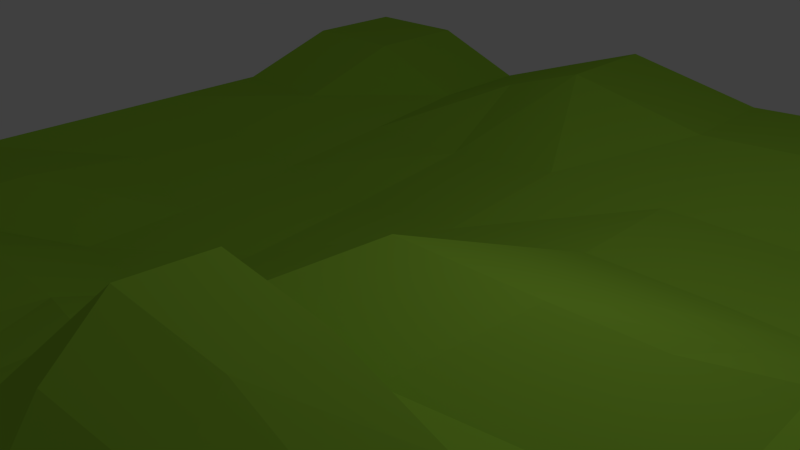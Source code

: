 # Source: JK-Gelaende.blend  (saved by Blender 2.76.0; exported with 4.5.12 LTS)
import bpy
from mathutils import Matrix  # noqa: F401  (used for matrix-valued properties, if any)

bpy.ops.wm.read_factory_settings(use_empty=True)
scene = bpy.context.scene
scene.name = 'Scene'

# ---- collections
col_collection_1 = bpy.data.collections.new('Collection 1'); scene.collection.children.link(col_collection_1)

# ---- materials (node trees are filled in below, after node groups)
mat_material_001 = bpy.data.materials.new('Material.001')
mat_material_001.alpha_threshold = 0.0
mat_material_001.diffuse_color = (0.3501, 0.6619, 0.05038, 1.0)
mat_material_001.roughness = 0.5

# ---- material node trees

# ---- world
world_world = bpy.data.worlds.new('World'); scene.world = world_world
world_world.color = (0.05088, 0.05088, 0.05088)
world_world.use_sun_shadow = False
world_world.sun_shadow_jitter_overblur = 0.0
world_world.cycles.sampling_method = 'MANUAL'
world_world.cycles.sample_map_resolution = 256

# ---- cameras
cam_camera = bpy.data.cameras.new('Camera')
cam_camera.clip_end = 100.0
cam_camera.lens = 35.0
cam_camera.sensor_width = 32.0
cam_camera.sensor_height = 18.0
cam_camera.ortho_scale = 7.314
cam_camera.dof.focus_distance = 0.0

# ---- lights
light_lamp = bpy.data.lights.new('Lamp', 'POINT')
light_lamp.transmission_factor = 0.0
light_lamp.cutoff_distance = 30.0
light_lamp.energy = 100.0
light_lamp.shadow_buffer_clip_start = 1.001
light_lamp.shadow_soft_size = 0.1
light_lamp.shadow_maximum_resolution = 0.006
light_lamp.use_absolute_resolution = True
light_lamp.cycles.use_multiple_importance_sampling = False

# ---- meshes
me_fl_che = bpy.data.meshes.new('Fläche')
me_fl_che.from_pydata([(-1.0, -1.0, 0.0), (1.0, -1.0, 0.0), (-0.9503, 0.9661, 0.09915), (1.0, 1.0, 0.0), (-1.0, 0.0, 0.0), (0.0, -1.0, 0.0), (0.9472, 0.007647, 0.05237), (-0.1323, 1.017, 0.124), (-0.05415, 0.008482, -0.06067), (-1.0, -0.5, 0.0), (0.5, -1.0, 0.0), (1.0, 0.5, 0.0), (-0.5, 1.0, 0.0), (-1.0, 0.5, 0.0), (-0.5, -1.0, 0.0), (1.026, -0.454, 0.07751), (0.424, 1.01, 0.07125), (0.0, 0.5, 0.0), (0.02766, -0.5171, 0.09323), (-0.5419, -0.03089, -0.0857), (0.4459, -0.1505, 0.1576), (0.5543, -0.4263, 0.1571), (-0.4886, -0.4457, 0.005949), (-0.5295, 0.5205, -0.03861), (0.5, 0.5, 0.0), (-1.0, -0.75, 0.0), (0.75, -1.0, 0.0), (1.0, 0.75, 0.0), (-0.7003, 0.9661, 0.09915), (-1.0, 0.25, 0.0), (-0.25, -1.0, 0.0), (0.9472, -0.2424, 0.05237), (0.1843, 1.003, 0.06226), (-0.1323, 0.7666, 0.124), (0.0, -0.25, 0.0), (-0.7856, 0.007839, -0.04069), (0.1959, -0.1505, 0.1576), (-1.0, -0.25, 0.0), (0.25, -1.0, 0.0), (1.0, 0.25, 0.0), (-0.3166, 1.014, 0.06173), (-0.9503, 0.7161, 0.09915), (-0.75, -1.0, 0.0), (1.026, -0.704, 0.07751), (0.674, 1.01, 0.07125), (-0.05415, 0.2585, -0.06067), (0.02766, -0.7671, 0.09323), (-0.3104, -0.03024, -0.1057), (0.6972, 0.007647, 0.05237), (0.429, -0.4036, 0.1621), (0.5711, -0.6732, 0.1525), (0.2919, -0.4768, 0.2928), (0.7756, -0.454, 0.07751), (-0.5309, -0.2483, -0.08551), (-0.4639, -0.7361, 0.04646), (-0.75, -0.5, 0.0), (-0.2386, -0.4457, 0.005949), (-0.5, 0.75, 0.0), (-0.5651, 0.2783, -0.0793), (-0.75, 0.5, 0.0), (-0.2795, 0.5205, -0.03861), (0.424, 0.7597, 0.07125), (0.5, 0.25, 0.0), (0.25, 0.5, 0.0), (0.6869, 0.493, 0.06104), (0.7659, 0.2247, 0.009869), (0.25, 0.25, 0.0), (0.1843, 0.7528, 0.06226), (-0.3336, 0.279, -0.09928), (-0.7856, 0.2578, -0.04069), (-0.7003, 0.7161, 0.09915), (-0.2139, -0.7361, 0.04646), (-0.75, -0.75, 0.0), (-0.75, -0.25, 0.0), (0.7756, -0.704, 0.07751), (0.3369, -0.6868, 0.2597), (0.179, -0.4036, 0.1621), (0.6972, -0.2424, 0.05237), (-0.2809, -0.2483, -0.08551), (-0.3166, 0.7638, 0.06173), (0.674, 0.7597, 0.07125), (0.5711, -0.5482, 0.1525), (0.4073, -0.4418, 0.2364), (0.2968, -0.5952, 0.3022), (0.4524, -0.6518, 0.2032), (0.4123, -0.5602, 0.2457), (0.02766, -0.6421, 0.09323), (0.1598, -0.497, 0.193), (0.2943, -0.536, 0.2975), (0.1823, -0.727, 0.1764), (0.3169, -0.641, 0.2809), (0.02766, -0.5796, 0.09323), (0.09371, -0.507, 0.1431), (0.2931, -0.5064, 0.2952), (0.105, -0.747, 0.1348), (0.3068, -0.6181, 0.2916), (0.02766, -0.7046, 0.09323), (0.2258, -0.4869, 0.2429), (0.2956, -0.5656, 0.2998), (0.2596, -0.7069, 0.2181), (0.3269, -0.6639, 0.2703), (0.5715, -0.07141, 0.105), (0.4729, 0.04976, 0.07879), (0.7395, 0.1036, 0.03605), (0.6409, 0.2247, 0.009869), (0.6142, 0.06402, 0.06235)], [], [(80, 27, 3, 44), (79, 33, 7, 40), (78, 34, 8, 47), (77, 31, 6, 48), (76, 49, 20, 36), (85, 81, 21, 82), (74, 43, 15, 52), (73, 53, 19, 35), (72, 54, 22, 55), (71, 46, 96, 86, 91, 18, 56), (70, 57, 12, 28), (69, 58, 23, 59), (68, 45, 17, 60), (67, 61, 16, 32), (66, 62, 24, 63), (65, 39, 11, 64), (62, 104, 65, 64, 24), (105, 103, 65, 104), (48, 6, 39, 65, 103), (45, 66, 63, 17), (8, 36, 66, 45), (36, 20, 102, 62, 66), (33, 67, 32, 7), (17, 63, 67, 33), (63, 24, 61, 67), (58, 68, 60, 23), (19, 47, 68, 58), (47, 8, 45, 68), (29, 69, 59, 13), (4, 35, 69, 29), (35, 19, 58, 69), (41, 70, 28, 2), (13, 59, 70, 41), (59, 23, 57, 70), (54, 71, 56, 22), (14, 30, 71, 54), (30, 5, 46, 71), (25, 72, 55, 9), (0, 42, 72, 25), (42, 14, 54, 72), (37, 73, 35, 4), (9, 55, 73, 37), (55, 22, 53, 73), (50, 74, 52, 21, 81), (10, 26, 74, 50), (26, 1, 43, 74), (46, 94, 89, 99, 75, 100, 90, 95, 83, 98, 88, 93, 51, 97, 87, 92, 18, 91, 86, 96), (5, 38, 75, 99, 89, 94, 46), (38, 10, 50, 84, 75), (34, 76, 36, 8), (18, 92, 87, 97, 51, 76, 34), (51, 82, 21, 49, 76), (49, 77, 48, 101, 20), (21, 52, 77, 49), (52, 15, 31, 77), (53, 78, 47, 19), (22, 56, 78, 53), (56, 18, 34, 78), (57, 79, 40, 12), (23, 60, 79, 57), (60, 17, 33, 79), (61, 80, 44, 16), (24, 64, 80, 61), (64, 11, 27, 80), (83, 85, 82, 51, 93, 88, 98), (75, 84, 85, 83, 95, 90, 100), (84, 50, 81, 85), (102, 105, 104, 62), (20, 101, 105, 102), (101, 48, 103, 105)])
me_fl_che.materials.append(mat_material_001)
me_fl_che.use_remesh_preserve_volume = False
me_fl_che.use_remesh_preserve_attributes = False
me_fl_che.use_mirror_vertex_groups = False
me_fl_che.update()

# ---- objects
ob_fl_che = bpy.data.objects.new('Fläche', me_fl_che)
ob_lamp = bpy.data.objects.new('Lamp', light_lamp)
ob_camera = bpy.data.objects.new('Camera', cam_camera)

# ---- transforms, parenting, visibility, modifiers, constraints
ob_fl_che.location = (0.0, 0.0, 0.0)
ob_fl_che.rotation_euler = (-0.01559, -0.004184, 0.03659)
ob_fl_che.scale = (7.718, 7.718, 7.718)
ob_fl_che.lineart.crease_threshold = 0.0
ob_lamp.location = (4.076, 1.005, 5.904)
ob_lamp.rotation_euler = (0.6503, 0.05522, 1.866)
ob_lamp.lock_rotations_4d = False
ob_lamp.empty_display_type = 'ARROWS'
ob_lamp.color = (0.0, 0.0, 0.0, 0.0)
ob_lamp.lineart.crease_threshold = 0.0
ob_camera.location = (7.481, -6.508, 5.344)
ob_camera.rotation_euler = (1.109, 0.01082, 0.8149)
ob_camera.lock_rotations_4d = False
ob_camera.empty_display_type = 'ARROWS'
ob_camera.color = (0.0, 0.0, 0.0, 0.0)
ob_camera.display_type = 'WIRE'
ob_camera.lineart.crease_threshold = 0.0

# ---- collection membership
col_collection_1.objects.link(ob_fl_che)
col_collection_1.objects.link(ob_lamp)
col_collection_1.objects.link(ob_camera)

# ---- scene / render settings (as saved in the file)
scene.camera = ob_camera
scene.frame_start = 1; scene.frame_end = 250; scene.frame_set(1)
scene.render.engine = 'CYCLES'
scene.render.resolution_percentage = 50
scene.render.dither_intensity = 0.0
scene.cycles.use_denoising = False
scene.cycles.samples = 10
scene.cycles.sampling_pattern = 'TABULATED_SOBOL'
scene.cycles.light_sampling_threshold = 0.0
scene.cycles.use_adaptive_sampling = False
scene.cycles.use_light_tree = False
scene.cycles.blur_glossy = 0.0
scene.cycles.pixel_filter_type = 'GAUSSIAN'
scene.cycles.sample_clamp_indirect = 0.0
scene.view_settings.view_transform = 'Standard'
bpy.context.view_layer.update()

